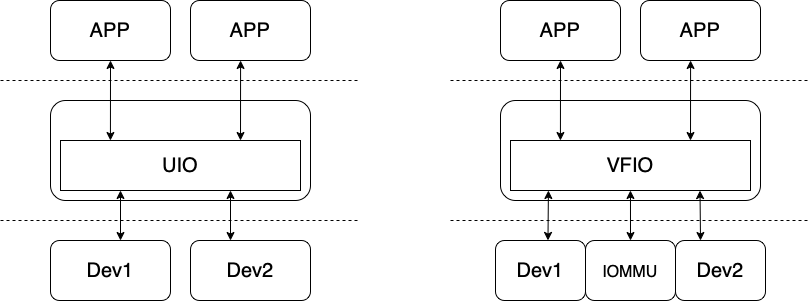

The diagram above was exported from draw.io. Its source (the exported page's mxGraphModel, read from the mxfile embedded in the PNG):
<mxGraphModel dx="1448" dy="895" grid="1" gridSize="10" guides="1" tooltips="1" connect="1" arrows="1" fold="1" page="1" pageScale="1" pageWidth="827" pageHeight="1169" math="0" shadow="0">
  <root>
    <mxCell id="0" />
    <mxCell id="1" parent="0" />
    <mxCell id="VZy01xCK6_TX7x0V-sMs-1" value="APP" style="rounded=1;whiteSpace=wrap;html=1;fontSize=20;" parent="1" vertex="1">
      <mxGeometry x="140" y="170" width="120" height="60" as="geometry" />
    </mxCell>
    <mxCell id="VZy01xCK6_TX7x0V-sMs-2" value="APP" style="rounded=1;whiteSpace=wrap;html=1;fontSize=20;" parent="1" vertex="1">
      <mxGeometry x="280" y="170" width="120" height="60" as="geometry" />
    </mxCell>
    <mxCell id="VZy01xCK6_TX7x0V-sMs-3" value="" style="endArrow=none;dashed=1;html=1;rounded=0;fontSize=20;" parent="1" edge="1">
      <mxGeometry width="50" height="50" relative="1" as="geometry">
        <mxPoint x="90" y="250" as="sourcePoint" />
        <mxPoint x="450" y="250" as="targetPoint" />
      </mxGeometry>
    </mxCell>
    <mxCell id="VZy01xCK6_TX7x0V-sMs-4" value="Dev1" style="rounded=1;whiteSpace=wrap;html=1;fontSize=20;" parent="1" vertex="1">
      <mxGeometry x="140" y="410" width="120" height="60" as="geometry" />
    </mxCell>
    <mxCell id="VZy01xCK6_TX7x0V-sMs-5" value="Dev2" style="rounded=1;whiteSpace=wrap;html=1;fontSize=20;" parent="1" vertex="1">
      <mxGeometry x="280" y="410" width="120" height="60" as="geometry" />
    </mxCell>
    <mxCell id="VZy01xCK6_TX7x0V-sMs-6" value="" style="rounded=1;whiteSpace=wrap;html=1;fontSize=20;" parent="1" vertex="1">
      <mxGeometry x="140" y="270" width="260" height="100" as="geometry" />
    </mxCell>
    <mxCell id="VZy01xCK6_TX7x0V-sMs-7" value="" style="endArrow=none;dashed=1;html=1;rounded=0;fontSize=20;" parent="1" edge="1">
      <mxGeometry width="50" height="50" relative="1" as="geometry">
        <mxPoint x="90" y="390" as="sourcePoint" />
        <mxPoint x="450" y="390" as="targetPoint" />
      </mxGeometry>
    </mxCell>
    <mxCell id="VZy01xCK6_TX7x0V-sMs-8" value="UIO" style="rounded=0;whiteSpace=wrap;html=1;fontSize=20;" parent="1" vertex="1">
      <mxGeometry x="150" y="310" width="240" height="50" as="geometry" />
    </mxCell>
    <mxCell id="VZy01xCK6_TX7x0V-sMs-10" value="" style="endArrow=classic;startArrow=classic;html=1;rounded=0;fontSize=20;entryX=0.25;entryY=1;entryDx=0;entryDy=0;" parent="1" target="VZy01xCK6_TX7x0V-sMs-8" edge="1">
      <mxGeometry width="50" height="50" relative="1" as="geometry">
        <mxPoint x="210" y="410" as="sourcePoint" />
        <mxPoint x="440" y="430" as="targetPoint" />
      </mxGeometry>
    </mxCell>
    <mxCell id="VZy01xCK6_TX7x0V-sMs-11" value="" style="endArrow=classic;startArrow=classic;html=1;rounded=0;fontSize=20;entryX=0.25;entryY=1;entryDx=0;entryDy=0;" parent="1" edge="1">
      <mxGeometry width="50" height="50" relative="1" as="geometry">
        <mxPoint x="320" y="410" as="sourcePoint" />
        <mxPoint x="320" y="360" as="targetPoint" />
      </mxGeometry>
    </mxCell>
    <mxCell id="VZy01xCK6_TX7x0V-sMs-12" value="" style="endArrow=classic;startArrow=classic;html=1;rounded=0;fontSize=20;entryX=0.5;entryY=1;entryDx=0;entryDy=0;exitX=0.208;exitY=0;exitDx=0;exitDy=0;exitPerimeter=0;" parent="1" source="VZy01xCK6_TX7x0V-sMs-8" target="VZy01xCK6_TX7x0V-sMs-1" edge="1">
      <mxGeometry width="50" height="50" relative="1" as="geometry">
        <mxPoint x="390" y="480" as="sourcePoint" />
        <mxPoint x="440" y="430" as="targetPoint" />
      </mxGeometry>
    </mxCell>
    <mxCell id="VZy01xCK6_TX7x0V-sMs-13" value="" style="endArrow=classic;startArrow=classic;html=1;rounded=0;fontSize=20;entryX=0.5;entryY=1;entryDx=0;entryDy=0;exitX=0.208;exitY=0;exitDx=0;exitDy=0;exitPerimeter=0;" parent="1" edge="1">
      <mxGeometry width="50" height="50" relative="1" as="geometry">
        <mxPoint x="330.00000000000006" y="310" as="sourcePoint" />
        <mxPoint x="330.08" y="230" as="targetPoint" />
      </mxGeometry>
    </mxCell>
    <mxCell id="QWu3_SjXrYrPOnCrR2kc-1" value="APP" style="rounded=1;whiteSpace=wrap;html=1;fontSize=20;" parent="1" vertex="1">
      <mxGeometry x="590" y="170" width="120" height="60" as="geometry" />
    </mxCell>
    <mxCell id="QWu3_SjXrYrPOnCrR2kc-2" value="APP" style="rounded=1;whiteSpace=wrap;html=1;fontSize=20;" parent="1" vertex="1">
      <mxGeometry x="730" y="170" width="120" height="60" as="geometry" />
    </mxCell>
    <mxCell id="QWu3_SjXrYrPOnCrR2kc-3" value="" style="endArrow=none;dashed=1;html=1;rounded=0;fontSize=20;" parent="1" edge="1">
      <mxGeometry width="50" height="50" relative="1" as="geometry">
        <mxPoint x="540" y="250" as="sourcePoint" />
        <mxPoint x="900" y="250" as="targetPoint" />
      </mxGeometry>
    </mxCell>
    <mxCell id="QWu3_SjXrYrPOnCrR2kc-4" value="Dev1" style="rounded=1;whiteSpace=wrap;html=1;fontSize=20;" parent="1" vertex="1">
      <mxGeometry x="585" y="410" width="90" height="60" as="geometry" />
    </mxCell>
    <mxCell id="QWu3_SjXrYrPOnCrR2kc-5" value="Dev2" style="rounded=1;whiteSpace=wrap;html=1;fontSize=20;" parent="1" vertex="1">
      <mxGeometry x="765" y="410" width="90" height="60" as="geometry" />
    </mxCell>
    <mxCell id="QWu3_SjXrYrPOnCrR2kc-6" value="" style="rounded=1;whiteSpace=wrap;html=1;fontSize=20;" parent="1" vertex="1">
      <mxGeometry x="590" y="270" width="260" height="100" as="geometry" />
    </mxCell>
    <mxCell id="QWu3_SjXrYrPOnCrR2kc-7" value="" style="endArrow=none;dashed=1;html=1;rounded=0;fontSize=20;" parent="1" edge="1">
      <mxGeometry width="50" height="50" relative="1" as="geometry">
        <mxPoint x="540" y="390" as="sourcePoint" />
        <mxPoint x="900" y="390" as="targetPoint" />
      </mxGeometry>
    </mxCell>
    <mxCell id="QWu3_SjXrYrPOnCrR2kc-8" value="VFIO" style="rounded=0;whiteSpace=wrap;html=1;fontSize=20;" parent="1" vertex="1">
      <mxGeometry x="600" y="310" width="240" height="50" as="geometry" />
    </mxCell>
    <mxCell id="QWu3_SjXrYrPOnCrR2kc-9" value="" style="endArrow=classic;startArrow=classic;html=1;rounded=0;fontSize=20;entryX=0.158;entryY=1;entryDx=0;entryDy=0;exitX=0.583;exitY=0;exitDx=0;exitDy=0;exitPerimeter=0;entryPerimeter=0;" parent="1" source="QWu3_SjXrYrPOnCrR2kc-4" target="QWu3_SjXrYrPOnCrR2kc-8" edge="1">
      <mxGeometry width="50" height="50" relative="1" as="geometry">
        <mxPoint x="660" y="410" as="sourcePoint" />
        <mxPoint x="890" y="430" as="targetPoint" />
      </mxGeometry>
    </mxCell>
    <mxCell id="QWu3_SjXrYrPOnCrR2kc-10" value="" style="endArrow=classic;startArrow=classic;html=1;rounded=0;fontSize=20;entryX=0.25;entryY=1;entryDx=0;entryDy=0;" parent="1" edge="1">
      <mxGeometry width="50" height="50" relative="1" as="geometry">
        <mxPoint x="790" y="410" as="sourcePoint" />
        <mxPoint x="789.5" y="360" as="targetPoint" />
      </mxGeometry>
    </mxCell>
    <mxCell id="QWu3_SjXrYrPOnCrR2kc-11" value="" style="endArrow=classic;startArrow=classic;html=1;rounded=0;fontSize=20;entryX=0.5;entryY=1;entryDx=0;entryDy=0;exitX=0.208;exitY=0;exitDx=0;exitDy=0;exitPerimeter=0;" parent="1" source="QWu3_SjXrYrPOnCrR2kc-8" target="QWu3_SjXrYrPOnCrR2kc-1" edge="1">
      <mxGeometry width="50" height="50" relative="1" as="geometry">
        <mxPoint x="840" y="480" as="sourcePoint" />
        <mxPoint x="890" y="430" as="targetPoint" />
      </mxGeometry>
    </mxCell>
    <mxCell id="QWu3_SjXrYrPOnCrR2kc-12" value="" style="endArrow=classic;startArrow=classic;html=1;rounded=0;fontSize=20;entryX=0.5;entryY=1;entryDx=0;entryDy=0;exitX=0.208;exitY=0;exitDx=0;exitDy=0;exitPerimeter=0;" parent="1" edge="1">
      <mxGeometry width="50" height="50" relative="1" as="geometry">
        <mxPoint x="780" y="310" as="sourcePoint" />
        <mxPoint x="780.0799999999999" y="230" as="targetPoint" />
      </mxGeometry>
    </mxCell>
    <mxCell id="QWu3_SjXrYrPOnCrR2kc-14" value="&lt;span style=&quot;font-size: 16px&quot;&gt;IOMMU&lt;/span&gt;" style="rounded=1;whiteSpace=wrap;html=1;fontSize=20;" parent="1" vertex="1">
      <mxGeometry x="675" y="410" width="90" height="60" as="geometry" />
    </mxCell>
    <mxCell id="QWu3_SjXrYrPOnCrR2kc-15" value="" style="endArrow=classic;startArrow=classic;html=1;rounded=0;fontSize=20;entryX=0.158;entryY=1;entryDx=0;entryDy=0;entryPerimeter=0;" parent="1" edge="1">
      <mxGeometry width="50" height="50" relative="1" as="geometry">
        <mxPoint x="720" y="410" as="sourcePoint" />
        <mxPoint x="719.95" y="360" as="targetPoint" />
      </mxGeometry>
    </mxCell>
  </root>
</mxGraphModel>